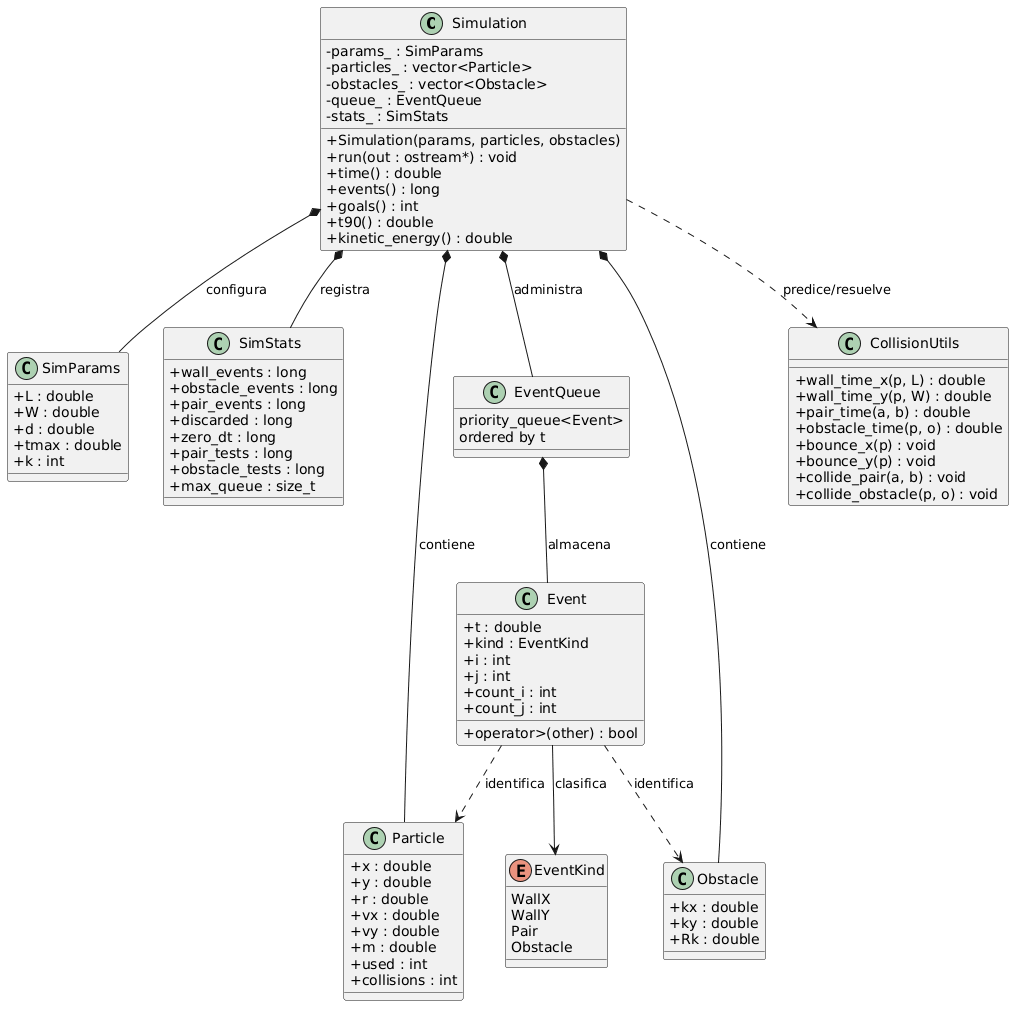

The diagram above was rendered by PlantUML. Its source (embedded in the PNG):
@startuml
skinparam classAttributeIconSize 0


  class Simulation {
    - params_ : SimParams
    - particles_ : vector<Particle>
    - obstacles_ : vector<Obstacle>
    - queue_ : EventQueue
    - stats_ : SimStats

    + Simulation(params, particles, obstacles)
    + run(out : ostream*) : void
    + time() : double
    + events() : long
    + goals() : int
    + t90() : double
    + kinetic_energy() : double

  }

  class SimParams {
    + L : double
    + W : double
    + d : double
    + tmax : double
    + k : int
  }

  class SimStats {
    + wall_events : long
    + obstacle_events : long
    + pair_events : long
    + discarded : long
    + zero_dt : long
    + pair_tests : long
    + obstacle_tests : long
    + max_queue : size_t
  }

  class Particle {
    + x : double
    + y : double
    + r : double
    + vx : double
    + vy : double
    + m : double
    + used : int
    + collisions : int
  }

  class Obstacle {
    + kx : double
    + ky : double
    + Rk : double
  }

  class Event{
    + t : double
    + kind : EventKind
    + i : int
    + j : int
    + count_i : int
    + count_j : int
    + operator>(other) : bool
  }

  enum EventKind {
    WallX
    WallY
    Pair
    Obstacle
  }

  class EventQueue {
    priority_queue<Event>
    ordered by t
  }

  class CollisionUtils {
    + wall_time_x(p, L) : double
    + wall_time_y(p, W) : double
    + pair_time(a, b) : double
    + obstacle_time(p, o) : double
    + bounce_x(p) : void
    + bounce_y(p) : void
    + collide_pair(a, b) : void
    + collide_obstacle(p, o) : void
  }



Simulation *-- SimParams : configura
Simulation *-- Particle : contiene
Simulation *-- Obstacle : contiene
Simulation *-- EventQueue : administra
Simulation *-- SimStats : registra

EventQueue *-- Event : almacena
Event --> EventKind : clasifica

Simulation ..> CollisionUtils : predice/resuelve
Event ..> Particle : identifica
Event ..> Obstacle : identifica
@enduml